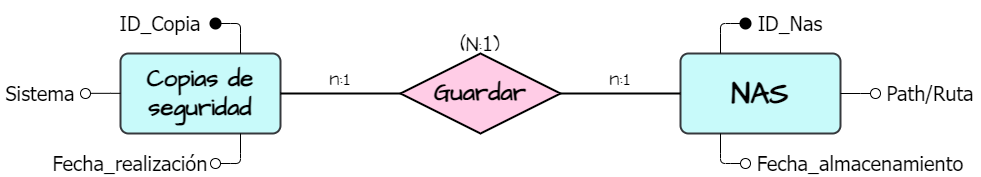

The diagram above was exported from draw.io. Its source (the exported page's mxGraphModel, read from the mxfile embedded in the PNG):
<mxGraphModel dx="2522" dy="779" grid="1" gridSize="10" guides="1" tooltips="1" connect="1" arrows="1" fold="1" page="1" pageScale="1" pageWidth="1100" pageHeight="850" background="none" math="0" shadow="0">
  <root>
    <mxCell id="0" />
    <mxCell id="1" parent="0" />
    <mxCell id="jE7HWx196SYyEwfh-4cQ-7" value="&lt;font data-font-src=&quot;https://fonts.googleapis.com/css?family=Architects+Daughter&quot; face=&quot;Architects Daughter&quot; style=&quot;font-size: 24px;&quot;&gt;&lt;b&gt;Copias de seguridad&lt;/b&gt;&lt;/font&gt;" style="rounded=1;arcSize=10;whiteSpace=wrap;html=1;align=center;hachureGap=4;strokeWidth=2;fillColor=#C8FAFA;strokeColor=#36393d;" parent="1" vertex="1">
      <mxGeometry x="80" y="80" width="160" height="80" as="geometry" />
    </mxCell>
    <mxCell id="jE7HWx196SYyEwfh-4cQ-8" value="&lt;font data-font-src=&quot;https://fonts.googleapis.com/css?family=Architects+Daughter&quot; face=&quot;Architects Daughter&quot; style=&quot;font-size: 24px;&quot;&gt;&lt;b&gt;Guardar&lt;/b&gt;&lt;/font&gt;" style="shape=rhombus;perimeter=rhombusPerimeter;whiteSpace=wrap;html=1;align=center;hachureGap=4;strokeWidth=2;fillColor=#FFCCE6;" parent="1" vertex="1">
      <mxGeometry x="360" y="80" width="160" height="80" as="geometry" />
    </mxCell>
    <mxCell id="jE7HWx196SYyEwfh-4cQ-9" value="&lt;font data-font-src=&quot;https://fonts.googleapis.com/css?family=Architects+Daughter&quot; face=&quot;Architects Daughter&quot; style=&quot;font-size: 30px;&quot;&gt;&lt;b&gt;NAS&lt;/b&gt;&lt;/font&gt;" style="rounded=1;arcSize=10;whiteSpace=wrap;html=1;align=center;hachureGap=4;strokeWidth=2;fillColor=#C8FAFA;strokeColor=#36393d;" parent="1" vertex="1">
      <mxGeometry x="640" y="80" width="160" height="80" as="geometry" />
    </mxCell>
    <mxCell id="jE7HWx196SYyEwfh-4cQ-10" value="" style="line;strokeWidth=2;rotatable=0;dashed=0;labelPosition=right;align=left;verticalAlign=middle;spacingTop=0;spacingLeft=6;points=[];portConstraint=eastwest;hachureGap=4;fontFamily=Architects Daughter;fontSource=https%3A%2F%2Ffonts.googleapis.com%2Fcss%3Ffamily%3DArchitects%2BDaughter;fontSize=24;" parent="1" vertex="1">
      <mxGeometry x="520" y="115" width="120" height="10" as="geometry" />
    </mxCell>
    <mxCell id="jE7HWx196SYyEwfh-4cQ-11" value="" style="line;strokeWidth=2;rotatable=0;dashed=0;labelPosition=right;align=left;verticalAlign=middle;spacingTop=0;spacingLeft=6;points=[];portConstraint=eastwest;hachureGap=4;fontFamily=Architects Daughter;fontSource=https%3A%2F%2Ffonts.googleapis.com%2Fcss%3Ffamily%3DArchitects%2BDaughter;fontSize=24;" parent="1" vertex="1">
      <mxGeometry x="240" y="115" width="120" height="10" as="geometry" />
    </mxCell>
    <mxCell id="jE7HWx196SYyEwfh-4cQ-13" value="&lt;font style=&quot;&quot;&gt;&lt;span style=&quot;font-size: 20px;&quot;&gt;n:&lt;/span&gt;&lt;font style=&quot;font-size: 15px;&quot; face=&quot;Tahoma&quot;&gt;1&lt;/font&gt;&lt;/font&gt;" style="text;html=1;strokeColor=none;fillColor=none;align=center;verticalAlign=middle;whiteSpace=wrap;rounded=0;hachureGap=4;fontFamily=Architects Daughter;fontSource=https%3A%2F%2Ffonts.googleapis.com%2Fcss%3Ffamily%3DArchitects%2BDaughter;fontSize=17;" parent="1" vertex="1">
      <mxGeometry x="560" y="95" width="40" height="20" as="geometry" />
    </mxCell>
    <mxCell id="jE7HWx196SYyEwfh-4cQ-14" value="&lt;font style=&quot;&quot;&gt;&lt;span style=&quot;font-size: 20px;&quot;&gt;n:&lt;/span&gt;&lt;font style=&quot;font-size: 15px;&quot; face=&quot;Tahoma&quot;&gt;1&lt;/font&gt;&lt;/font&gt;" style="text;html=1;strokeColor=none;fillColor=none;align=center;verticalAlign=middle;whiteSpace=wrap;rounded=0;hachureGap=4;fontFamily=Architects Daughter;fontSource=https%3A%2F%2Ffonts.googleapis.com%2Fcss%3Ffamily%3DArchitects%2BDaughter;fontSize=17;" parent="1" vertex="1">
      <mxGeometry x="280" y="95" width="40" height="20" as="geometry" />
    </mxCell>
    <mxCell id="jE7HWx196SYyEwfh-4cQ-15" value="&lt;font style=&quot;&quot;&gt;&lt;span style=&quot;font-size: 20px;&quot;&gt;(N:&lt;/span&gt;&lt;font style=&quot;font-size: 20px;&quot; face=&quot;Tahoma&quot;&gt;1&lt;/font&gt;&lt;span style=&quot;font-size: 20px;&quot;&gt;)&lt;/span&gt;&lt;/font&gt;" style="text;html=1;strokeColor=none;fillColor=none;align=center;verticalAlign=middle;whiteSpace=wrap;rounded=0;hachureGap=4;fontFamily=Architects Daughter;fontSource=https%3A%2F%2Ffonts.googleapis.com%2Fcss%3Ffamily%3DArchitects%2BDaughter;fontSize=17;" parent="1" vertex="1">
      <mxGeometry x="420" y="60" width="40" height="20" as="geometry" />
    </mxCell>
    <mxCell id="jE7HWx196SYyEwfh-4cQ-17" value="" style="curved=1;endArrow=none;html=1;rounded=0;fontFamily=Tahoma;fontSize=30;startSize=14;endSize=14;sourcePerimeterSpacing=8;targetPerimeterSpacing=8;endFill=0;entryX=0.25;entryY=1;entryDx=0;entryDy=0;" parent="1" target="jE7HWx196SYyEwfh-4cQ-9" edge="1">
      <mxGeometry width="50" height="50" relative="1" as="geometry">
        <mxPoint x="700" y="190" as="sourcePoint" />
        <mxPoint x="690" y="170" as="targetPoint" />
        <Array as="points">
          <mxPoint x="690" y="190" />
          <mxPoint x="680" y="190" />
          <mxPoint x="680" y="180" />
        </Array>
      </mxGeometry>
    </mxCell>
    <mxCell id="jE7HWx196SYyEwfh-4cQ-18" value="" style="curved=1;endArrow=none;html=1;rounded=0;fontFamily=Tahoma;fontSize=30;startSize=14;endSize=14;sourcePerimeterSpacing=8;targetPerimeterSpacing=8;endFill=0;entryX=1;entryY=0.5;entryDx=0;entryDy=0;" parent="1" target="jE7HWx196SYyEwfh-4cQ-9" edge="1">
      <mxGeometry width="50" height="50" relative="1" as="geometry">
        <mxPoint x="830" y="120" as="sourcePoint" />
        <mxPoint x="810" y="115" as="targetPoint" />
        <Array as="points">
          <mxPoint x="820" y="120" />
        </Array>
      </mxGeometry>
    </mxCell>
    <mxCell id="jE7HWx196SYyEwfh-4cQ-19" value="" style="curved=1;endArrow=none;html=1;rounded=0;fontFamily=Tahoma;fontSize=30;startSize=14;endSize=14;sourcePerimeterSpacing=8;targetPerimeterSpacing=8;endFill=0;entryX=0.25;entryY=0;entryDx=0;entryDy=0;" parent="1" target="jE7HWx196SYyEwfh-4cQ-9" edge="1">
      <mxGeometry width="50" height="50" relative="1" as="geometry">
        <mxPoint x="700" y="50" as="sourcePoint" />
        <mxPoint x="690" y="69.89" as="targetPoint" />
        <Array as="points">
          <mxPoint x="690" y="50" />
          <mxPoint x="680" y="50" />
          <mxPoint x="680" y="60" />
        </Array>
      </mxGeometry>
    </mxCell>
    <mxCell id="jE7HWx196SYyEwfh-4cQ-21" value="" style="curved=1;endArrow=none;html=1;rounded=0;fontFamily=Tahoma;fontSize=30;startSize=14;endSize=14;sourcePerimeterSpacing=8;targetPerimeterSpacing=8;endFill=0;entryX=0.25;entryY=1;entryDx=0;entryDy=0;" parent="1" edge="1">
      <mxGeometry width="50" height="50" relative="1" as="geometry">
        <mxPoint x="180" y="190" as="sourcePoint" />
        <mxPoint x="200" y="160" as="targetPoint" />
        <Array as="points">
          <mxPoint x="190" y="190" />
          <mxPoint x="200" y="190" />
          <mxPoint x="200" y="180" />
        </Array>
      </mxGeometry>
    </mxCell>
    <mxCell id="jE7HWx196SYyEwfh-4cQ-22" value="" style="curved=1;endArrow=none;html=1;rounded=0;fontFamily=Tahoma;fontSize=30;startSize=14;endSize=14;sourcePerimeterSpacing=8;targetPerimeterSpacing=8;endFill=0;entryX=1;entryY=0.5;entryDx=0;entryDy=0;" parent="1" edge="1">
      <mxGeometry width="50" height="50" relative="1" as="geometry">
        <mxPoint x="80" y="119.83" as="sourcePoint" />
        <mxPoint x="50" y="119.83" as="targetPoint" />
        <Array as="points">
          <mxPoint x="70" y="119.83" />
        </Array>
      </mxGeometry>
    </mxCell>
    <mxCell id="jE7HWx196SYyEwfh-4cQ-23" value="" style="curved=1;endArrow=none;html=1;rounded=0;fontFamily=Tahoma;fontSize=30;startSize=14;endSize=14;sourcePerimeterSpacing=8;targetPerimeterSpacing=8;endFill=0;entryX=0.25;entryY=0;entryDx=0;entryDy=0;" parent="1" edge="1">
      <mxGeometry width="50" height="50" relative="1" as="geometry">
        <mxPoint x="180" y="50" as="sourcePoint" />
        <mxPoint x="200" y="80" as="targetPoint" />
        <Array as="points">
          <mxPoint x="190" y="50" />
          <mxPoint x="200" y="50" />
          <mxPoint x="200" y="60" />
        </Array>
      </mxGeometry>
    </mxCell>
    <mxCell id="jE7HWx196SYyEwfh-4cQ-24" value="" style="ellipse;whiteSpace=wrap;html=1;aspect=fixed;hachureGap=4;fontFamily=Tahoma;fontSize=30;strokeWidth=2;fillColor=#000000;" parent="1" vertex="1">
      <mxGeometry x="170" y="45" width="10" height="10" as="geometry" />
    </mxCell>
    <mxCell id="jE7HWx196SYyEwfh-4cQ-26" value="" style="ellipse;whiteSpace=wrap;html=1;aspect=fixed;hachureGap=4;fontFamily=Tahoma;fontSize=30;strokeWidth=1;fillColor=#FFFFFF;" parent="1" vertex="1">
      <mxGeometry x="170" y="185" width="10" height="10" as="geometry" />
    </mxCell>
    <mxCell id="jE7HWx196SYyEwfh-4cQ-27" value="" style="ellipse;whiteSpace=wrap;html=1;aspect=fixed;hachureGap=4;fontFamily=Tahoma;fontSize=30;strokeWidth=1;fillColor=#FFFFFF;" parent="1" vertex="1">
      <mxGeometry x="40" y="115" width="10" height="10" as="geometry" />
    </mxCell>
    <mxCell id="jE7HWx196SYyEwfh-4cQ-28" value="" style="ellipse;whiteSpace=wrap;html=1;aspect=fixed;hachureGap=4;fontFamily=Tahoma;fontSize=30;strokeWidth=2;fillColor=#000000;" parent="1" vertex="1">
      <mxGeometry x="700" y="45" width="10" height="10" as="geometry" />
    </mxCell>
    <mxCell id="jE7HWx196SYyEwfh-4cQ-29" value="" style="ellipse;whiteSpace=wrap;html=1;aspect=fixed;hachureGap=4;fontFamily=Tahoma;fontSize=30;strokeWidth=1;fillColor=#FFFFFF;" parent="1" vertex="1">
      <mxGeometry x="700" y="185" width="10" height="10" as="geometry" />
    </mxCell>
    <mxCell id="jE7HWx196SYyEwfh-4cQ-30" value="" style="ellipse;whiteSpace=wrap;html=1;aspect=fixed;hachureGap=4;fontFamily=Tahoma;fontSize=30;strokeWidth=1;fillColor=#FFFFFF;" parent="1" vertex="1">
      <mxGeometry x="830" y="115" width="10" height="10" as="geometry" />
    </mxCell>
    <mxCell id="jE7HWx196SYyEwfh-4cQ-31" value="&lt;font style=&quot;font-size: 20px;&quot;&gt;ID_Copia&lt;/font&gt;" style="text;html=1;strokeColor=none;fillColor=none;align=center;verticalAlign=middle;whiteSpace=wrap;rounded=0;hachureGap=4;fontFamily=Tahoma;fontSize=30;" parent="1" vertex="1">
      <mxGeometry x="70" y="35" width="100" height="20" as="geometry" />
    </mxCell>
    <mxCell id="jE7HWx196SYyEwfh-4cQ-32" value="&lt;font style=&quot;font-size: 20px;&quot;&gt;ID_Nas&lt;/font&gt;" style="text;html=1;strokeColor=none;fillColor=none;align=center;verticalAlign=middle;whiteSpace=wrap;rounded=0;hachureGap=4;fontFamily=Tahoma;fontSize=30;" parent="1" vertex="1">
      <mxGeometry x="710" y="35" width="80" height="20" as="geometry" />
    </mxCell>
    <mxCell id="jE7HWx196SYyEwfh-4cQ-33" value="&lt;font style=&quot;font-size: 20px;&quot;&gt;Sistema&lt;/font&gt;" style="text;html=1;strokeColor=none;fillColor=none;align=center;verticalAlign=middle;whiteSpace=wrap;rounded=0;hachureGap=4;fontFamily=Tahoma;fontSize=30;" parent="1" vertex="1">
      <mxGeometry x="-40" y="105" width="80" height="20" as="geometry" />
    </mxCell>
    <mxCell id="jE7HWx196SYyEwfh-4cQ-34" value="&lt;font style=&quot;font-size: 20px;&quot;&gt;Fecha_realización&lt;/font&gt;" style="text;html=1;strokeColor=none;fillColor=none;align=center;verticalAlign=middle;whiteSpace=wrap;rounded=0;hachureGap=4;fontFamily=Tahoma;fontSize=30;" parent="1" vertex="1">
      <mxGeometry x="10" y="180" width="160" height="10" as="geometry" />
    </mxCell>
    <mxCell id="jE7HWx196SYyEwfh-4cQ-35" value="&lt;span style=&quot;font-size: 20px;&quot;&gt;Fecha_almacenamiento&lt;/span&gt;" style="text;html=1;strokeColor=none;fillColor=none;align=center;verticalAlign=middle;whiteSpace=wrap;rounded=0;hachureGap=4;fontFamily=Tahoma;fontSize=30;" parent="1" vertex="1">
      <mxGeometry x="710" y="175" width="220" height="20" as="geometry" />
    </mxCell>
    <mxCell id="jE7HWx196SYyEwfh-4cQ-36" value="&lt;font style=&quot;font-size: 20px;&quot;&gt;Path/Ruta&lt;/font&gt;" style="text;html=1;strokeColor=none;fillColor=none;align=center;verticalAlign=middle;whiteSpace=wrap;rounded=0;hachureGap=4;fontFamily=Tahoma;fontSize=30;" parent="1" vertex="1">
      <mxGeometry x="840" y="105" width="100" height="20" as="geometry" />
    </mxCell>
  </root>
</mxGraphModel>